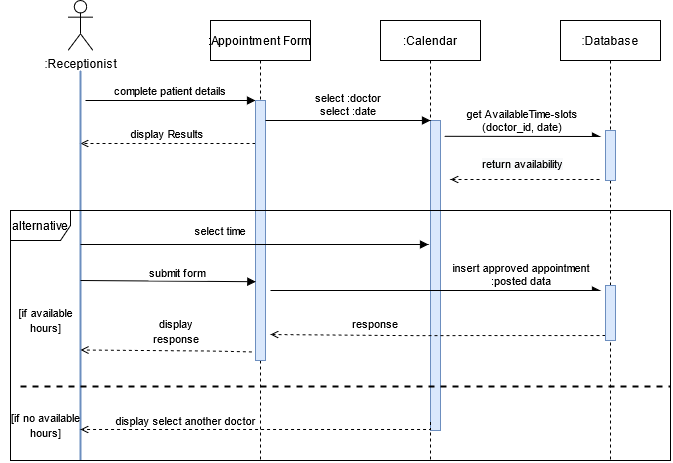

The diagram above was exported from draw.io. Its source (the exported page's mxGraphModel, read from the mxfile embedded in the PNG):
<mxGraphModel dx="1374" dy="533" grid="1" gridSize="10" guides="1" tooltips="1" connect="1" arrows="1" fold="1" page="1" pageScale="1" pageWidth="1600" pageHeight="1200" math="0" shadow="0">
  <root>
    <mxCell id="0" />
    <mxCell id="1" parent="0" />
    <mxCell id="SakP87psE5gCCoicOo4z-2" value=":Appointment Form" style="shape=umlLifeline;perimeter=lifelinePerimeter;container=0;collapsible=0;recursiveResize=0;rounded=0;shadow=0;strokeWidth=1;" parent="1" vertex="1">
      <mxGeometry x="300" y="80" width="100" height="440" as="geometry" />
    </mxCell>
    <mxCell id="SakP87psE5gCCoicOo4z-3" value="complete patient details" style="verticalAlign=bottom;endArrow=block;entryX=0;entryY=0;shadow=0;strokeWidth=1;" parent="1" target="SakP87psE5gCCoicOo4z-8" edge="1">
      <mxGeometry relative="1" as="geometry">
        <mxPoint x="175" y="160.0000000000001" as="sourcePoint" />
      </mxGeometry>
    </mxCell>
    <mxCell id="SakP87psE5gCCoicOo4z-4" value="display Results" style="verticalAlign=bottom;endArrow=open;shadow=0;strokeWidth=1;dashed=1;endFill=0;" parent="1" edge="1">
      <mxGeometry relative="1" as="geometry">
        <mxPoint x="345" y="203" as="sourcePoint" />
        <mxPoint x="170" y="203" as="targetPoint" />
      </mxGeometry>
    </mxCell>
    <mxCell id="SakP87psE5gCCoicOo4z-6" value="" style="edgeStyle=orthogonalEdgeStyle;rounded=0;orthogonalLoop=1;jettySize=auto;html=1;endArrow=none;endFill=0;fillColor=#dae8fc;strokeColor=#6c8ebf;strokeWidth=2;" parent="1" edge="1">
      <mxGeometry relative="1" as="geometry">
        <mxPoint x="170" y="130" as="sourcePoint" />
        <mxPoint x="170" y="520" as="targetPoint" />
      </mxGeometry>
    </mxCell>
    <mxCell id="SakP87psE5gCCoicOo4z-7" value=":Receptionist" style="shape=umlActor;verticalLabelPosition=bottom;verticalAlign=top;html=1;" parent="1" vertex="1">
      <mxGeometry x="157.5" y="60" width="25" height="50" as="geometry" />
    </mxCell>
    <mxCell id="SakP87psE5gCCoicOo4z-8" value="" style="points=[];perimeter=orthogonalPerimeter;rounded=0;shadow=0;strokeWidth=1;fillColor=#dae8fc;strokeColor=#6c8ebf;" parent="1" vertex="1">
      <mxGeometry x="345" y="160" width="10" height="260" as="geometry" />
    </mxCell>
    <mxCell id="SakP87psE5gCCoicOo4z-9" value=":Calendar" style="shape=umlLifeline;perimeter=lifelinePerimeter;container=0;collapsible=0;recursiveResize=0;rounded=0;shadow=0;strokeWidth=1;" parent="1" vertex="1">
      <mxGeometry x="470" y="80" width="100" height="440" as="geometry" />
    </mxCell>
    <mxCell id="SakP87psE5gCCoicOo4z-10" value=":Database" style="shape=umlLifeline;perimeter=lifelinePerimeter;container=0;collapsible=0;recursiveResize=0;rounded=0;shadow=0;strokeWidth=1;" parent="1" vertex="1">
      <mxGeometry x="650" y="80" width="100" height="440" as="geometry" />
    </mxCell>
    <mxCell id="SakP87psE5gCCoicOo4z-11" style="edgeStyle=orthogonalEdgeStyle;rounded=0;orthogonalLoop=1;jettySize=auto;html=1;dashed=1;endArrow=open;endFill=0;" parent="1" edge="1">
      <mxGeometry relative="1" as="geometry">
        <mxPoint x="689" y="239" as="sourcePoint" />
        <mxPoint x="540" y="239" as="targetPoint" />
        <Array as="points" />
      </mxGeometry>
    </mxCell>
    <mxCell id="SakP87psE5gCCoicOo4z-12" value="" style="points=[];perimeter=orthogonalPerimeter;rounded=0;shadow=0;strokeWidth=1;fillColor=#dae8fc;strokeColor=#6c8ebf;" parent="1" vertex="1">
      <mxGeometry x="695" y="190" width="10" height="50" as="geometry" />
    </mxCell>
    <mxCell id="SakP87psE5gCCoicOo4z-13" value="get AvailableTime-slots &#10;(doctor_id, date)" style="verticalAlign=bottom;endArrow=async;shadow=0;strokeWidth=1;endFill=1;exitX=1.4;exitY=0.051;exitDx=0;exitDy=0;exitPerimeter=0;" parent="1" source="SakP87psE5gCCoicOo4z-20" edge="1">
      <mxGeometry relative="1" as="geometry">
        <mxPoint x="530" y="204.5" as="sourcePoint" />
        <mxPoint x="690" y="196" as="targetPoint" />
        <Array as="points" />
      </mxGeometry>
    </mxCell>
    <mxCell id="SakP87psE5gCCoicOo4z-20" value="" style="points=[];perimeter=orthogonalPerimeter;rounded=0;shadow=0;strokeWidth=1;fillColor=#dae8fc;strokeColor=#6c8ebf;" parent="1" vertex="1">
      <mxGeometry x="520" y="180" width="10" height="310" as="geometry" />
    </mxCell>
    <mxCell id="SakP87psE5gCCoicOo4z-25" value="&lt;span style=&quot;font-size: 11px&quot;&gt;[if available &lt;br&gt;hours]&lt;br&gt;&lt;/span&gt;" style="text;html=1;align=center;verticalAlign=middle;resizable=0;points=[];autosize=1;strokeColor=none;" parent="1" vertex="1">
      <mxGeometry x="100" y="365" width="70" height="30" as="geometry" />
    </mxCell>
    <mxCell id="SakP87psE5gCCoicOo4z-26" value="&lt;span style=&quot;font-size: 11px&quot;&gt;[if no available&lt;br&gt;hours]&lt;br&gt;&lt;/span&gt;" style="text;html=1;align=center;verticalAlign=middle;resizable=0;points=[];autosize=1;strokeColor=none;" parent="1" vertex="1">
      <mxGeometry x="90" y="470" width="90" height="30" as="geometry" />
    </mxCell>
    <mxCell id="SakP87psE5gCCoicOo4z-31" value="select time" style="verticalAlign=bottom;endArrow=block;shadow=0;strokeWidth=1;endFill=1;rounded=0;" parent="1" edge="1">
      <mxGeometry x="-0.1954" y="4" relative="1" as="geometry">
        <mxPoint x="170" y="304" as="sourcePoint" />
        <mxPoint x="518" y="304" as="targetPoint" />
        <mxPoint as="offset" />
      </mxGeometry>
    </mxCell>
    <mxCell id="SakP87psE5gCCoicOo4z-32" value="" style="verticalAlign=bottom;endArrow=open;endSize=6;shadow=0;strokeWidth=1;endFill=0;dashed=1;" parent="1" edge="1">
      <mxGeometry relative="1" as="geometry">
        <mxPoint x="360" y="394" as="targetPoint" />
        <mxPoint x="695" y="395" as="sourcePoint" />
        <Array as="points">
          <mxPoint x="496" y="395.08" />
        </Array>
      </mxGeometry>
    </mxCell>
    <mxCell id="SakP87psE5gCCoicOo4z-43" value="select :doctor&#10;select :date" style="verticalAlign=bottom;endArrow=block;shadow=0;strokeWidth=1;" parent="1" edge="1">
      <mxGeometry relative="1" as="geometry">
        <mxPoint x="355" y="180.0000000000001" as="sourcePoint" />
        <mxPoint x="520" y="180" as="targetPoint" />
      </mxGeometry>
    </mxCell>
    <mxCell id="SakP87psE5gCCoicOo4z-44" value="&lt;span style=&quot;color: rgb(0 , 0 , 0) ; font-family: &amp;#34;helvetica&amp;#34; ; font-size: 11px ; font-style: normal ; font-weight: 400 ; letter-spacing: normal ; text-align: center ; text-indent: 0px ; text-transform: none ; word-spacing: 0px ; background-color: rgb(248 , 249 , 250) ; display: inline ; float: none&quot;&gt;return availability&lt;/span&gt;" style="text;whiteSpace=wrap;html=1;" parent="1" vertex="1">
      <mxGeometry x="570" y="210" width="120" height="20" as="geometry" />
    </mxCell>
    <mxCell id="SakP87psE5gCCoicOo4z-46" value="submit form" style="verticalAlign=bottom;endArrow=block;shadow=0;strokeWidth=1;endFill=1;rounded=0;entryX=0.033;entryY=0.697;entryDx=0;entryDy=0;entryPerimeter=0;" parent="1" target="SakP87psE5gCCoicOo4z-8" edge="1">
      <mxGeometry x="0.1057" y="-1" relative="1" as="geometry">
        <mxPoint x="170" y="340.0000000000001" as="sourcePoint" />
        <mxPoint x="340" y="340" as="targetPoint" />
        <mxPoint as="offset" />
      </mxGeometry>
    </mxCell>
    <mxCell id="SakP87psE5gCCoicOo4z-47" value="insert approved appointment&#10;:posted data" style="verticalAlign=bottom;endArrow=async;shadow=0;strokeWidth=1;endFill=1;rounded=0;" parent="1" edge="1">
      <mxGeometry x="0.5235" relative="1" as="geometry">
        <mxPoint x="360" y="350" as="sourcePoint" />
        <mxPoint x="690" y="350" as="targetPoint" />
        <mxPoint as="offset" />
      </mxGeometry>
    </mxCell>
    <mxCell id="SakP87psE5gCCoicOo4z-49" value="&lt;div style=&quot;text-align: center&quot;&gt;&lt;font face=&quot;helvetica&quot;&gt;&lt;span style=&quot;font-size: 11px ; background-color: rgb(255 , 255 , 255)&quot;&gt;response&lt;/span&gt;&lt;/font&gt;&lt;/div&gt;" style="text;whiteSpace=wrap;html=1;" parent="1" vertex="1">
      <mxGeometry x="440" y="370" width="60" height="30" as="geometry" />
    </mxCell>
    <mxCell id="SakP87psE5gCCoicOo4z-50" value="" style="verticalAlign=bottom;endArrow=open;endSize=6;shadow=0;strokeWidth=1;endFill=0;dashed=1;exitX=-0.367;exitY=0.967;exitDx=0;exitDy=0;exitPerimeter=0;" parent="1" source="SakP87psE5gCCoicOo4z-8" edge="1">
      <mxGeometry relative="1" as="geometry">
        <mxPoint x="170" y="409.46" as="targetPoint" />
        <mxPoint x="340" y="409" as="sourcePoint" />
        <Array as="points">
          <mxPoint x="306" y="410.53999999999996" />
        </Array>
      </mxGeometry>
    </mxCell>
    <mxCell id="SakP87psE5gCCoicOo4z-51" value="&lt;div style=&quot;text-align: center&quot;&gt;&lt;font face=&quot;helvetica&quot;&gt;&lt;span style=&quot;font-size: 11px ; background-color: rgb(255 , 255 , 255)&quot;&gt;display response&lt;/span&gt;&lt;/font&gt;&lt;/div&gt;" style="text;whiteSpace=wrap;html=1;" parent="1" vertex="1">
      <mxGeometry x="230" y="370" width="70" height="30" as="geometry" />
    </mxCell>
    <mxCell id="SakP87psE5gCCoicOo4z-53" value="" style="endArrow=none;dashed=1;html=1;strokeWidth=2;" parent="1" edge="1">
      <mxGeometry width="50" height="50" relative="1" as="geometry">
        <mxPoint x="110" y="446" as="sourcePoint" />
        <mxPoint x="760" y="446" as="targetPoint" />
      </mxGeometry>
    </mxCell>
    <mxCell id="SakP87psE5gCCoicOo4z-55" style="edgeStyle=orthogonalEdgeStyle;rounded=0;orthogonalLoop=1;jettySize=auto;html=1;dashed=1;endArrow=open;endFill=0;" parent="1" edge="1">
      <mxGeometry relative="1" as="geometry">
        <mxPoint x="520" y="481.45" as="sourcePoint" />
        <mxPoint x="170" y="489" as="targetPoint" />
        <Array as="points">
          <mxPoint x="520" y="488.45" />
        </Array>
      </mxGeometry>
    </mxCell>
    <mxCell id="SakP87psE5gCCoicOo4z-56" value="&lt;span style=&quot;font-size: 11px&quot;&gt;display select another doctor&lt;/span&gt;" style="text;html=1;align=center;verticalAlign=middle;resizable=0;points=[];autosize=1;strokeColor=none;" parent="1" vertex="1">
      <mxGeometry x="195" y="470" width="160" height="20" as="geometry" />
    </mxCell>
    <mxCell id="SakP87psE5gCCoicOo4z-40" value="alternative" style="shape=umlFrame;whiteSpace=wrap;html=1;" parent="1" vertex="1">
      <mxGeometry x="100" y="270" width="660" height="250" as="geometry" />
    </mxCell>
    <mxCell id="SakP87psE5gCCoicOo4z-57" value="" style="points=[];perimeter=orthogonalPerimeter;rounded=0;shadow=0;strokeWidth=1;fillColor=#dae8fc;strokeColor=#6c8ebf;" parent="1" vertex="1">
      <mxGeometry x="695" y="345" width="10" height="55" as="geometry" />
    </mxCell>
  </root>
</mxGraphModel>